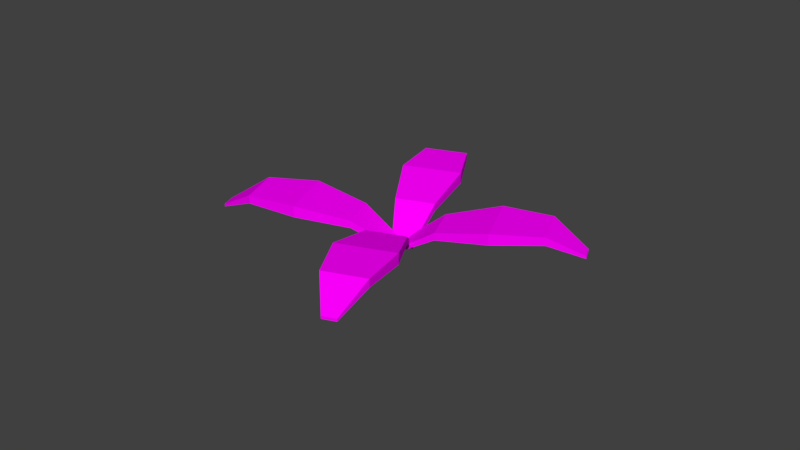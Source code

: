 # Source: smallDarkGreenWeed.blend  (saved by Blender 2.77.0; exported with 4.5.12 LTS)
import bpy
from mathutils import Matrix  # noqa: F401  (used for matrix-valued properties, if any)

bpy.ops.wm.read_factory_settings(use_empty=True)
scene = bpy.context.scene
scene.name = 'Scene'

# ---- collections
col_collection_1 = bpy.data.collections.new('Collection 1'); scene.collection.children.link(col_collection_1)

# ---- images (referenced by path relative to the original .blend; pixels are not part of the script)
import os
ASSET_DIR = os.environ.get("B2B_ASSET_DIR", "")  # directory of the original .blend (textures are referenced by path, not embedded)
HERE = os.path.dirname(os.path.abspath(__file__))  # packed textures are extracted next to this script under _unpacked/

def load_image(name, relpath, width, height, colorspace="sRGB"):
    """Load a texture the original file referenced (path relative to the .blend, or extracted next to this script)."""
    p = next((c for c in (os.path.join(HERE, relpath), os.path.join(ASSET_DIR, relpath)) if relpath and os.path.exists(c)), "")
    if p:
        img = bpy.data.images.load(p, check_existing=True)
        img.name = name
    else:  # same state as the original file: an image datablock whose file is absent (Cycles renders it pink)
        img = bpy.data.images.new(name, width, height)
        img.source = "FILE"
        img.filepath = "//" + (relpath or name)
    img.colorspace_settings.name = colorspace
    return img
img_terrain_one_png_001 = load_image('Terrain One.png.001', 'Terrain One.png', 1024, 1024, 'sRGB')

# ---- materials (node trees are filled in below, after node groups)
mat_material_002 = bpy.data.materials.new('Material.002')
mat_material_002.alpha_threshold = 0.0
mat_material_002.roughness = 0.5

# ---- material node trees
mat_material_002.use_nodes = True; mat_material_002.node_tree.nodes.clear()
_N = mat_material_002.node_tree.nodes; _L = mat_material_002.node_tree.links
n0 = _N.new('ShaderNodeOutputMaterial'); n0.name = 'Material Output'; n0.location = (300, 300)
n1 = _N.new('ShaderNodeBsdfDiffuse'); n1.name = 'Diffuse BSDF'; n1.location = (10, 300)
n2 = _N.new('ShaderNodeTexImage'); n2.name = 'Image Texture'; n2.location = (-180, 300)
n2.width = 140
n2.image = img_terrain_one_png_001
_L.new(n1.outputs[0], n0.inputs[0])
_L.new(n2.outputs[0], n1.inputs[0])
n0.is_active_output = True

# ---- world
world_world = bpy.data.worlds.new('World'); scene.world = world_world
world_world.color = (0.05088, 0.05088, 0.05088)
world_world.use_sun_shadow = False
world_world.sun_shadow_jitter_overblur = 0.0
world_world.cycles.sampling_method = 'MANUAL'

# ---- meshes
me_cube_002 = bpy.data.meshes.new('Cube.002')
me_cube_002.from_pydata([(6.275, 0.8254, 9.44), (6.275, 0.8363, -1.216), (7.848, 0.145, 2.373), (7.849, 0.1415, 5.811), (6.273, 1.201, 9.45), (6.273, 1.212, -1.205), (7.848, 0.2661, 2.377), (7.848, 0.2626, 5.814), (4.035, 0.6754, 11.36), (4.035, 0.6901, -3.147), (4.032, 1.187, 11.38), (4.032, 1.201, -3.132), (1.66, 0.3171, 8.931), (1.66, 0.3269, -0.7319), (1.658, 0.6575, 8.941), (1.658, 0.6673, -0.7221), (0.04083, -0.6658, 6.759), (0.04076, -0.6604, 1.386), (0.03986, -0.4766, 6.764), (0.03979, -0.4711, 1.392), (0.007879, -0.6579, 6.759), (0.007661, -0.6525, 1.387), (-0.1769, -0.6991, 6.758), (-0.1771, -0.6937, 1.386), (-0.8049, 0.7752, 38.18), (1.195, 0.7856, 38.18), (0.5213, 0.07815, 46.53), (-0.1239, 0.07481, 46.53), (-0.8069, 1.151, 38.19), (1.193, 1.161, 38.19), (0.5206, 0.1992, 46.53), (-0.1245, 0.1959, 46.53), (-1.166, 0.6485, 26.24), (1.557, 0.6626, 26.24), (-1.169, 1.16, 26.25), (1.555, 1.174, 26.25), (-0.7096, 0.3149, 13.57), (1.104, 0.3243, 13.57), (-0.7114, 0.6553, 13.58), (1.102, 0.6647, 13.57), (-0.3022, -0.6512, 4.886), (0.7061, -0.646, 4.886), (-0.3032, -0.4619, 4.891), (0.7052, -0.4567, 4.891), (-0.3023, -0.643, 4.711), (0.7061, -0.6378, 4.71), (-0.3021, -0.6822, 3.724), (0.7063, -0.677, 3.723), (0.7967, 0.7663, -30.1), (-1.202, 0.7559, -29.7), (-0.581, 0.07193, -38.21), (0.06374, 0.07528, -38.34), (0.7948, 1.142, -30.09), (-1.204, 1.131, -29.68), (-0.5816, 0.193, -38.21), (0.06313, 0.1964, -38.34), (1.244, 0.62, -18.25), (-1.478, 0.6058, -17.7), (1.242, 1.131, -18.23), (-1.48, 1.117, -17.68), (0.8815, 0.2568, -5.512), (-0.9309, 0.2474, -5.145), (0.8798, 0.5972, -5.502), (-0.9326, 0.5878, -5.135), (0.5458, -0.7305, 3.187), (-0.4618, -0.7357, 3.391), (0.5449, -0.5412, 3.193), (-0.4628, -0.5464, 3.397), (0.547, -0.7226, 3.363), (-0.4606, -0.7279, 3.568), (0.5543, -0.7637, 4.346), (-0.4534, -0.769, 4.551), (-6.364, 0.7171, -1.786), (-6.364, 0.7067, 8.869), (-7.931, 0.00668, 5.24), (-7.931, 0.01006, 1.803), (-6.366, 1.093, -1.776), (-6.366, 1.082, 8.88), (-7.931, 0.1278, 5.244), (-7.931, 0.1311, 1.807), (-4.123, 0.5937, -3.719), (-4.123, 0.5794, 10.79), (-4.125, 1.105, -3.704), (-4.125, 1.091, 10.81), (-1.744, 0.2548, -1.305), (-1.744, 0.2453, 8.358), (-1.746, 0.5952, -1.295), (-1.746, 0.5857, 8.367), (-0.1152, -0.7159, 0.8117), (-0.1151, -0.7212, 6.184), (-0.1162, -0.5266, 0.817), (-0.1161, -0.5319, 6.189), (-0.08233, -0.7077, 0.8119), (-0.08211, -0.713, 6.184), (0.1028, -0.7469, 0.8106), (0.103, -0.7523, 6.183)], [], [(0, 1, 2, 3), (4, 7, 6, 5), (4, 5, 11, 10), (1, 5, 6, 2), (2, 6, 7, 3), (4, 0, 3, 7), (10, 11, 15, 14), (5, 1, 9, 11), (0, 4, 10, 8), (1, 0, 8, 9), (15, 13, 17, 19), (8, 10, 14, 12), (11, 9, 13, 15), (9, 8, 12, 13), (19, 17, 21, 23), (13, 12, 16, 17), (14, 15, 19, 18), (12, 14, 18, 16), (20, 22, 23, 21), (17, 16, 20, 21), (18, 19, 23, 22), (16, 18, 22, 20), (24, 25, 26, 27), (28, 31, 30, 29), (28, 29, 35, 34), (25, 29, 30, 26), (26, 30, 31, 27), (28, 24, 27, 31), (34, 35, 39, 38), (29, 25, 33, 35), (24, 28, 34, 32), (25, 24, 32, 33), (39, 37, 41, 43), (32, 34, 38, 36), (35, 33, 37, 39), (33, 32, 36, 37), (43, 41, 45, 47), (37, 36, 40, 41), (38, 39, 43, 42), (36, 38, 42, 40), (44, 46, 47, 45), (41, 40, 44, 45), (42, 43, 47, 46), (40, 42, 46, 44), (48, 49, 50, 51), (52, 55, 54, 53), (52, 53, 59, 58), (49, 53, 54, 50), (50, 54, 55, 51), (52, 48, 51, 55), (58, 59, 63, 62), (53, 49, 57, 59), (48, 52, 58, 56), (49, 48, 56, 57), (63, 61, 65, 67), (56, 58, 62, 60), (59, 57, 61, 63), (57, 56, 60, 61), (67, 65, 69, 71), (61, 60, 64, 65), (62, 63, 67, 66), (60, 62, 66, 64), (68, 70, 71, 69), (65, 64, 68, 69), (66, 67, 71, 70), (64, 66, 70, 68), (72, 73, 74, 75), (76, 79, 78, 77), (76, 77, 83, 82), (73, 77, 78, 74), (74, 78, 79, 75), (76, 72, 75, 79), (82, 83, 87, 86), (77, 73, 81, 83), (72, 76, 82, 80), (73, 72, 80, 81), (87, 85, 89, 91), (80, 82, 86, 84), (83, 81, 85, 87), (81, 80, 84, 85), (91, 89, 93, 95), (85, 84, 88, 89), (86, 87, 91, 90), (84, 86, 90, 88), (92, 94, 95, 93), (89, 88, 92, 93), (90, 91, 95, 94), (88, 90, 94, 92)])
_uv = me_cube_002.uv_layers.new(name='UVMap')
_uv.uv.foreach_set('vector', [0.2027, 0.2082, 0.03064, 0.2082, 0.03064, 0.0362, 0.2027, 0.0362, 0.2027, 0.2082, 0.03064, 0.2082, 0.03064, 0.0362, 0.2027, 0.0362, 0.2027, 0.2082, 0.03064, 0.2082, 0.03064, 0.0362, 0.2027, 0.0362, 0.2027, 0.2082, 0.03064, 0.2082, 0.03064, 0.0362, 0.2027, 0.0362, 0.2027, 0.2082, 0.03064, 0.2082, 0.03064, 0.0362, 0.2027, 0.0362, 0.2027, 0.2082, 0.03064, 0.2082, 0.03064, 0.0362, 0.2027, 0.0362, 0.2027, 0.2082, 0.03064, 0.2082, 0.03064, 0.0362, 0.2027, 0.0362, 0.2027, 0.2082, 0.03064, 0.2082, 0.03064, 0.0362, 0.2027, 0.0362, 0.2027, 0.2082, 0.03064, 0.2082, 0.03064, 0.0362, 0.2027, 0.0362, 0.2027, 0.2082, 0.03064, 0.2082, 0.03064, 0.0362, 0.2027, 0.0362, 0.2027, 0.2082, 0.03064, 0.2082, 0.03064, 0.0362, 0.2027, 0.0362, 0.2027, 0.2082, 0.03064, 0.2082, 0.03064, 0.0362, 0.2027, 0.0362, 0.2027, 0.2082, 0.03064, 0.2082, 0.03064, 0.0362, 0.2027, 0.0362, 0.2027, 0.2082, 0.03064, 0.2082, 0.03064, 0.0362, 0.2027, 0.0362, 0.2027, 0.2082, 0.03064, 0.2082, 0.03064, 0.0362, 0.2027, 0.0362, 0.2027, 0.2082, 0.03064, 0.2082, 0.03064, 0.0362, 0.2027, 0.0362, 0.2027, 0.2082, 0.03064, 0.2082, 0.03064, 0.0362, 0.2027, 0.0362, 0.2027, 0.2082, 0.03064, 0.2082, 0.03064, 0.0362, 0.2027, 0.0362, 0.2027, 0.2082, 0.03064, 0.2082, 0.03064, 0.0362, 0.2027, 0.0362, 0.2027, 0.2082, 0.03064, 0.2082, 0.03064, 0.0362, 0.2027, 0.0362, 0.2027, 0.2082, 0.03064, 0.2082, 0.03064, 0.0362, 0.2027, 0.0362, 0.2027, 0.2082, 0.03064, 0.2082, 0.03064, 0.0362, 0.2027, 0.0362, 0.2027, 0.2082, 0.03064, 0.2082, 0.03064, 0.0362, 0.2027, 0.0362, 0.2027, 0.2082, 0.03064, 0.2082, 0.03064, 0.0362, 0.2027, 0.0362, 0.2027, 0.2082, 0.03064, 0.2082, 0.03064, 0.0362, 0.2027, 0.0362, 0.2027, 0.2082, 0.03064, 0.2082, 0.03064, 0.0362, 0.2027, 0.0362, 0.2027, 0.2082, 0.03064, 0.2082, 0.03064, 0.0362, 0.2027, 0.0362, 0.2027, 0.2082, 0.03064, 0.2082, 0.03064, 0.0362, 0.2027, 0.0362, 0.2027, 0.2082, 0.03064, 0.2082, 0.03064, 0.0362, 0.2027, 0.0362, 0.2027, 0.2082, 0.03064, 0.2082, 0.03064, 0.0362, 0.2027, 0.0362, 0.2027, 0.2082, 0.03064, 0.2082, 0.03064, 0.0362, 0.2027, 0.0362, 0.2027, 0.2082, 0.03064, 0.2082, 0.03064, 0.0362, 0.2027, 0.0362, 0.2027, 0.2082, 0.03064, 0.2082, 0.03064, 0.0362, 0.2027, 0.0362, 0.2027, 0.2082, 0.03064, 0.2082, 0.03064, 0.0362, 0.2027, 0.0362, 0.2027, 0.2082, 0.03064, 0.2082, 0.03064, 0.0362, 0.2027, 0.0362, 0.2027, 0.2082, 0.03064, 0.2082, 0.03064, 0.0362, 0.2027, 0.0362, 0.2027, 0.2082, 0.03064, 0.2082, 0.03064, 0.0362, 0.2027, 0.0362, 0.2027, 0.2082, 0.03064, 0.2082, 0.03064, 0.0362, 0.2027, 0.0362, 0.2027, 0.2082, 0.03064, 0.2082, 0.03064, 0.0362, 0.2027, 0.0362, 0.2027, 0.2082, 0.03064, 0.2082, 0.03064, 0.0362, 0.2027, 0.0362, 0.2027, 0.2082, 0.03064, 0.2082, 0.03064, 0.0362, 0.2027, 0.0362, 0.2027, 0.2082, 0.03064, 0.2082, 0.03064, 0.0362, 0.2027, 0.0362, 0.2027, 0.2082, 0.03064, 0.2082, 0.03064, 0.0362, 0.2027, 0.0362, 0.2027, 0.2082, 0.03064, 0.2082, 0.03064, 0.0362, 0.2027, 0.0362, 0.2027, 0.2082, 0.03064, 0.2082, 0.03064, 0.0362, 0.2027, 0.0362, 0.2027, 0.2082, 0.03064, 0.2082, 0.03064, 0.0362, 0.2027, 0.0362, 0.2027, 0.2082, 0.03064, 0.2082, 0.03064, 0.0362, 0.2027, 0.0362, 0.2027, 0.2082, 0.03064, 0.2082, 0.03064, 0.0362, 0.2027, 0.0362, 0.2027, 0.2082, 0.03064, 0.2082, 0.03064, 0.0362, 0.2027, 0.0362, 0.2027, 0.2082, 0.03064, 0.2082, 0.03064, 0.0362, 0.2027, 0.0362, 0.2027, 0.2082, 0.03064, 0.2082, 0.03064, 0.0362, 0.2027, 0.0362, 0.2027, 0.2082, 0.03064, 0.2082, 0.03064, 0.0362, 0.2027, 0.0362, 0.2027, 0.2082, 0.03064, 0.2082, 0.03064, 0.0362, 0.2027, 0.0362, 0.2027, 0.2082, 0.03064, 0.2082, 0.03064, 0.0362, 0.2027, 0.0362, 0.2027, 0.2082, 0.03064, 0.2082, 0.03064, 0.0362, 0.2027, 0.0362, 0.2027, 0.2082, 0.03064, 0.2082, 0.03064, 0.0362, 0.2027, 0.0362, 0.2027, 0.2082, 0.03064, 0.2082, 0.03064, 0.0362, 0.2027, 0.0362, 0.2027, 0.2082, 0.03064, 0.2082, 0.03064, 0.0362, 0.2027, 0.0362, 0.2027, 0.2082, 0.03064, 0.2082, 0.03064, 0.0362, 0.2027, 0.0362, 0.2027, 0.2082, 0.03064, 0.2082, 0.03064, 0.0362, 0.2027, 0.0362, 0.2027, 0.2082, 0.03064, 0.2082, 0.03064, 0.0362, 0.2027, 0.0362, 0.2027, 0.2082, 0.03064, 0.2082, 0.03064, 0.0362, 0.2027, 0.0362, 0.2027, 0.2082, 0.03064, 0.2082, 0.03064, 0.0362, 0.2027, 0.0362, 0.2027, 0.2082, 0.03064, 0.2082, 0.03064, 0.0362, 0.2027, 0.0362, 0.2027, 0.2082, 0.03064, 0.2082, 0.03064, 0.0362, 0.2027, 0.0362, 0.2027, 0.2082, 0.03064, 0.2082, 0.03064, 0.0362, 0.2027, 0.0362, 0.2027, 0.2082, 0.03064, 0.2082, 0.03064, 0.0362, 0.2027, 0.0362, 0.2027, 0.2082, 0.03064, 0.2082, 0.03064, 0.0362, 0.2027, 0.0362, 0.2027, 0.2082, 0.03064, 0.2082, 0.03064, 0.0362, 0.2027, 0.0362, 0.2027, 0.2082, 0.03064, 0.2082, 0.03064, 0.0362, 0.2027, 0.0362, 0.2027, 0.2082, 0.03064, 0.2082, 0.03064, 0.0362, 0.2027, 0.0362, 0.2027, 0.2082, 0.03064, 0.2082, 0.03064, 0.0362, 0.2027, 0.0362, 0.2027, 0.2082, 0.03064, 0.2082, 0.03064, 0.0362, 0.2027, 0.0362, 0.2027, 0.2082, 0.03064, 0.2082, 0.03064, 0.0362, 0.2027, 0.0362, 0.2027, 0.2082, 0.03064, 0.2082, 0.03064, 0.0362, 0.2027, 0.0362, 0.2027, 0.2082, 0.03064, 0.2082, 0.03064, 0.0362, 0.2027, 0.0362, 0.2027, 0.2082, 0.03064, 0.2082, 0.03064, 0.0362, 0.2027, 0.0362, 0.2027, 0.2082, 0.03064, 0.2082, 0.03064, 0.0362, 0.2027, 0.0362, 0.2027, 0.2082, 0.03064, 0.2082, 0.03064, 0.0362, 0.2027, 0.0362, 0.2027, 0.2082, 0.03064, 0.2082, 0.03064, 0.0362, 0.2027, 0.0362, 0.2027, 0.2082, 0.03064, 0.2082, 0.03064, 0.0362, 0.2027, 0.0362, 0.2027, 0.2082, 0.03064, 0.2082, 0.03064, 0.0362, 0.2027, 0.0362, 0.2027, 0.2082, 0.03064, 0.2082, 0.03064, 0.0362, 0.2027, 0.0362, 0.2027, 0.2082, 0.03064, 0.2082, 0.03064, 0.0362, 0.2027, 0.0362, 0.2027, 0.2082, 0.03064, 0.2082, 0.03064, 0.0362, 0.2027, 0.0362, 0.2027, 0.2082, 0.03064, 0.2082, 0.03064, 0.0362, 0.2027, 0.0362, 0.2027, 0.2082, 0.03064, 0.2082, 0.03064, 0.0362, 0.2027, 0.0362, 0.2027, 0.2082, 0.03064, 0.2082, 0.03064, 0.0362, 0.2027, 0.0362])
me_cube_002.materials.append(mat_material_002)
me_cube_002.use_remesh_preserve_volume = False
me_cube_002.use_remesh_preserve_attributes = False
me_cube_002.use_mirror_vertex_groups = False
me_cube_002.update()

# ---- objects
ob_cube_002 = bpy.data.objects.new('Cube.002', me_cube_002)

# ---- transforms, parenting, visibility, modifiers, constraints
ob_cube_002.location = (-0.01992, -0.03447, 0.1837)
ob_cube_002.rotation_euler = (4.712, 3.142, 1.932)
ob_cube_002.scale = (0.1036, 0.1036, 0.01944)
ob_cube_002.lock_rotations_4d = False
ob_cube_002.empty_display_type = 'ARROWS'
ob_cube_002.lineart.crease_threshold = 0.0

# ---- collection membership
col_collection_1.objects.link(ob_cube_002)

# ---- scene / render settings (as saved in the file)
scene.frame_start = 1; scene.frame_end = 250; scene.frame_set(1)
scene.render.engine = 'CYCLES'
scene.render.resolution_percentage = 50
scene.render.dither_intensity = 0.0
scene.cycles.use_denoising = False
scene.cycles.samples = 128
scene.cycles.sampling_pattern = 'TABULATED_SOBOL'
scene.cycles.light_sampling_threshold = 0.0
scene.cycles.use_adaptive_sampling = False
scene.cycles.use_light_tree = False
scene.cycles.blur_glossy = 0.0
scene.cycles.sample_clamp_indirect = 0.0
scene.view_settings.view_transform = 'Standard'
bpy.context.view_layer.update()

# ---- added for rendering (the .blend has no active camera and no usable light): camera, sun
cam_auto = bpy.data.cameras.new('AutoCamera')
cam_auto.lens = 50.0
cam_auto.sensor_width = 36.0
cam_auto.clip_end = 1000.0
ob_auto_camera = bpy.data.objects.new('AutoCamera', cam_auto)
scene.collection.objects.link(ob_auto_camera)
ob_auto_camera.location = (2.68015, -3.38982, 2.42746)
ob_auto_camera.rotation_euler = (1.09748, -7.21219e-08, 0.694738)
scene.camera = ob_auto_camera
light_auto_sun = bpy.data.lights.new('AutoSun', 'SUN')
light_auto_sun.energy = 3.0
light_auto_sun.angle = 0.0523599
ob_auto_sun = bpy.data.objects.new('AutoSun', light_auto_sun)
scene.collection.objects.link(ob_auto_sun)
ob_auto_sun.rotation_euler = (0.872665, 0.174533, 0.523599)
bpy.context.view_layer.update()

